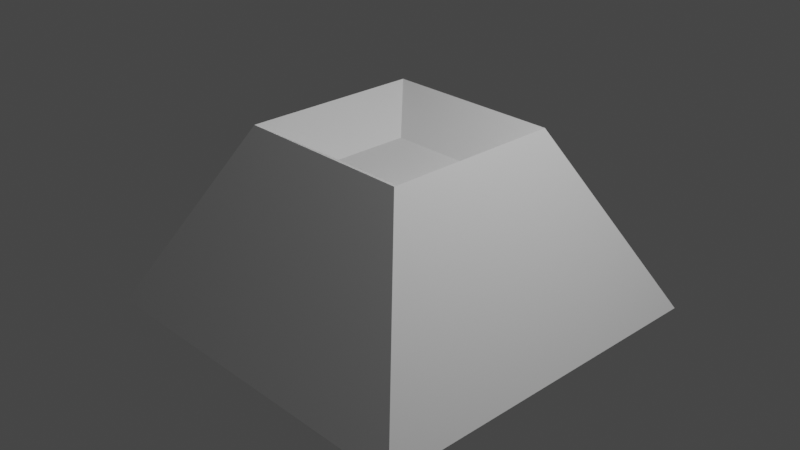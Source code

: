 # Source: 20210606_solidify_complex_boundary_round_0001.blend  (saved by Blender 3.0.2; exported with 4.5.12 LTS)
import bpy
from mathutils import Matrix  # noqa: F401  (used for matrix-valued properties, if any)

bpy.ops.wm.read_factory_settings(use_empty=True)
scene = bpy.context.scene
scene.name = 'Scene'

# ---- collections
col_collection = bpy.data.collections.new('Collection'); scene.collection.children.link(col_collection)

# ---- materials (node trees are filled in below, after node groups)
mat_material = bpy.data.materials.new('Material')
mat_material.alpha_threshold = 0.0
mat_material.use_transparent_shadow = False
mat_material.line_color = (0.0, 0.0, 0.0, 1.0)

# ---- material node trees
mat_material.use_nodes = True; mat_material.node_tree.nodes.clear()
_N = mat_material.node_tree.nodes; _L = mat_material.node_tree.links
n0 = _N.new('ShaderNodeOutputMaterial'); n0.name = 'Material Output'; n0.location = (300, 300)
n1 = _N.new('ShaderNodeBsdfPrincipled'); n1.name = 'Principled BSDF'; n1.location = (10, 300)
n1.distribution = 'GGX'
n1.subsurface_method = 'BURLEY'
n1.inputs[2].default_value = 0.4
n1.inputs[3].default_value = 1.45
n1.inputs[27].default_value = (0.0, 0.0, 0.0, 1.0)
n1.inputs[28].default_value = 1.0
_L.new(n1.outputs[0], n0.inputs[0])
n0.is_active_output = True

# ---- world
world_world = bpy.data.worlds.new('World'); scene.world = world_world
world_world.use_nodes = True; world_world.node_tree.nodes.clear()
_N = world_world.node_tree.nodes; _L = world_world.node_tree.links
n0 = _N.new('ShaderNodeOutputWorld'); n0.name = 'World Output'; n0.location = (300, 300)
n1 = _N.new('ShaderNodeBackground'); n1.name = 'Background'; n1.location = (10, 300)
n1.inputs[0].default_value = (0.05088, 0.05088, 0.05088, 1.0)
_L.new(n1.outputs[0], n0.inputs[0])
n0.is_active_output = True
world_world.color = (0.05088, 0.05088, 0.05088)
world_world.use_sun_shadow = False
world_world.sun_shadow_jitter_overblur = 0.0

# ---- cameras
cam_camera = bpy.data.cameras.new('Camera')
cam_camera.clip_end = 100.0
cam_camera.ortho_scale = 7.314

# ---- lights
light_light = bpy.data.lights.new('Light', 'POINT')
light_light.transmission_factor = 0.0
light_light.energy = 1000.0
light_light.shadow_soft_size = 0.1
light_light.shadow_maximum_resolution = 0.006
light_light.use_absolute_resolution = True

# ---- meshes
me_cube = bpy.data.meshes.new('Cube')
me_cube.from_pydata([(0.4234, 0.4234, 0.6406), (2.038, 2.038, -1.0), (0.4234, -0.4234, 0.6406), (2.038, -2.038, -1.0), (-0.4234, 0.4234, 0.6406), (-2.038, 2.038, -1.0), (-0.4234, -0.4234, 0.6406), (-2.038, -2.038, -1.0), (1.0, -1.0, 1.0), (-1.0, -1.0, 1.0), (1.0, 1.0, 1.0), (-1.0, 1.0, 1.0)], [], [(0, 4, 6, 2), (3, 8, 9, 7), (7, 9, 11, 5), (1, 10, 8, 3), (5, 11, 10, 1), (2, 6, 9, 8), (0, 2, 8, 10), (6, 4, 11, 9), (4, 0, 10, 11)])
_uv = me_cube.uv_layers.new(name='UVMap')
_uv.uv.foreach_set('vector', [0.6698, 0.5448, 0.8302, 0.5448, 0.8302, 0.7052, 0.6698, 0.7052, 0.375, 0.75, 0.625, 0.75, 0.625, 1.0, 0.375, 1.0, 0.375, 0.0, 0.625, 0.0, 0.625, 0.25, 0.375, 0.25, 0.375, 0.5, 0.625, 0.5, 0.625, 0.75, 0.375, 0.75, 0.375, 0.25, 0.625, 0.25, 0.625, 0.5, 0.375, 0.5, 0.6698, 0.7052, 0.8302, 0.7052, 0.875, 0.75, 0.625, 0.75, 0.6698, 0.5448, 0.6698, 0.7052, 0.625, 0.75, 0.625, 0.5, 0.8302, 0.7052, 0.8302, 0.5448, 0.875, 0.5, 0.875, 0.75, 0.8302, 0.5448, 0.6698, 0.5448, 0.625, 0.5, 0.875, 0.5])
me_cube.materials.append(mat_material)
me_cube.use_remesh_preserve_volume = False
me_cube.use_remesh_preserve_attributes = False
me_cube.use_mirror_vertex_groups = False
me_cube.update()

# ---- objects
ob_cube = bpy.data.objects.new('Cube', me_cube)
ob_light = bpy.data.objects.new('Light', light_light)
ob_camera = bpy.data.objects.new('Camera', cam_camera)

# ---- transforms, parenting, visibility, modifiers, constraints
ob_cube.location = (0.0, 0.0, 0.0)
ob_cube.lock_rotations_4d = False
ob_cube.empty_display_type = 'ARROWS'
ob_cube.show_wire = True
ob_cube.lineart.crease_threshold = 0.0
_m = ob_cube.modifiers.new('Solidify', 'SOLIDIFY')
_m.solidify_mode = 'NON_MANIFOLD'
_m.thickness = 0.51
_m.nonmanifold_boundary_mode = 'ROUND'
_m.nonmanifold_merge_threshold = 0.0241
ob_light.location = (4.076, 1.005, 5.904)
ob_light.rotation_euler = (0.6503, 0.05522, 1.866)
ob_light.lock_rotations_4d = False
ob_light.empty_display_type = 'ARROWS'
ob_light.color = (0.0, 0.0, 0.0, 0.0)
ob_light.lineart.crease_threshold = 0.0
ob_camera.location = (7.359, -6.926, 4.958)
ob_camera.rotation_euler = (1.109, 0.0, 0.8149)
ob_camera.lock_rotations_4d = False
ob_camera.empty_display_type = 'ARROWS'
ob_camera.color = (0.0, 0.0, 0.0, 0.0)
ob_camera.display_type = 'WIRE'
ob_camera.lineart.crease_threshold = 0.0

# ---- collection membership
col_collection.objects.link(ob_cube)
col_collection.objects.link(ob_light)
col_collection.objects.link(ob_camera)

# ---- scene / render settings (as saved in the file)
scene.camera = ob_camera
scene.frame_start = 1; scene.frame_end = 250; scene.frame_set(1)
scene.render.engine = 'BLENDER_EEVEE_NEXT'
scene.cycles.use_denoising = False
scene.cycles.samples = 128
scene.cycles.sampling_pattern = 'TABULATED_SOBOL'
scene.cycles.use_adaptive_sampling = False
scene.cycles.use_light_tree = False
scene.view_settings.view_transform = 'Filmic'
bpy.context.view_layer.update()
